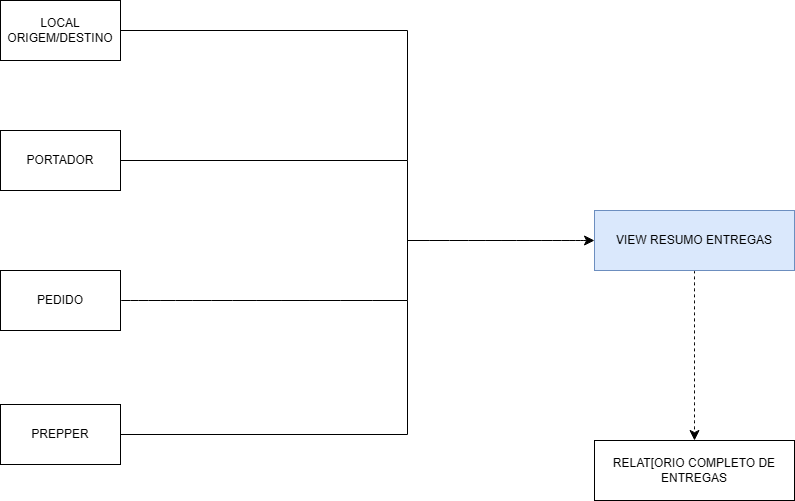

The diagram above was exported from draw.io. Its source (the exported page's mxGraphModel, read from the mxfile embedded in the PNG):
<mxGraphModel dx="2282" dy="1348" grid="1" gridSize="10" guides="1" tooltips="1" connect="1" arrows="1" fold="1" page="1" pageScale="1" pageWidth="827" pageHeight="1169" math="0" shadow="0">
  <root>
    <mxCell id="0" />
    <mxCell id="1" parent="0" />
    <mxCell id="mGEY4_qnDEc_kFkiYiXG-14" edge="1" parent="1" source="YXhNt6_YL84UlJhjIzcj-1" style="edgeStyle=orthogonalEdgeStyle;rounded=0;orthogonalLoop=1;jettySize=auto;html=1;fontSize=12;startSize=8;endSize=8;endArrow=none;endFill=0;">
      <mxGeometry relative="1" as="geometry">
        <mxPoint x="640" y="420" as="targetPoint" />
      </mxGeometry>
    </mxCell>
    <mxCell id="YXhNt6_YL84UlJhjIzcj-1" parent="1" style="rounded=0;whiteSpace=wrap;html=1;" value="PORTADOR" vertex="1">
      <mxGeometry height="60" width="120" x="233" y="250" as="geometry" />
    </mxCell>
    <mxCell id="mGEY4_qnDEc_kFkiYiXG-5" edge="1" parent="1" source="YXhNt6_YL84UlJhjIzcj-2" style="edgeStyle=none;curved=1;rounded=0;orthogonalLoop=1;jettySize=auto;html=1;fontSize=12;startSize=8;endSize=8;endArrow=none;endFill=0;">
      <mxGeometry relative="1" as="geometry">
        <mxPoint x="640" y="420" as="targetPoint" />
      </mxGeometry>
    </mxCell>
    <mxCell id="YXhNt6_YL84UlJhjIzcj-2" parent="1" style="rounded=0;whiteSpace=wrap;html=1;" value="PEDIDO" vertex="1">
      <mxGeometry height="60" width="120" x="233" y="390" as="geometry" />
    </mxCell>
    <mxCell id="mGEY4_qnDEc_kFkiYiXG-9" edge="1" parent="1" source="YXhNt6_YL84UlJhjIzcj-3" style="edgeStyle=orthogonalEdgeStyle;rounded=0;orthogonalLoop=1;jettySize=auto;html=1;fontSize=12;startSize=8;endSize=8;exitX=1;exitY=0.5;exitDx=0;exitDy=0;endArrow=none;endFill=0;">
      <mxGeometry relative="1" as="geometry">
        <mxPoint x="403" y="553.8" as="sourcePoint" />
        <mxPoint x="640" y="420" as="targetPoint" />
      </mxGeometry>
    </mxCell>
    <mxCell id="YXhNt6_YL84UlJhjIzcj-3" parent="1" style="rounded=0;whiteSpace=wrap;html=1;" value="PREPPER" vertex="1">
      <mxGeometry height="60" width="120" x="233" y="524" as="geometry" />
    </mxCell>
    <mxCell id="mGEY4_qnDEc_kFkiYiXG-10" edge="1" parent="1" source="YXhNt6_YL84UlJhjIzcj-11" style="edgeStyle=none;curved=1;rounded=0;orthogonalLoop=1;jettySize=auto;html=1;entryX=0.5;entryY=0;entryDx=0;entryDy=0;fontSize=12;startSize=8;endSize=8;dashed=1;exitX=0.5;exitY=1;exitDx=0;exitDy=0;" target="YXhNt6_YL84UlJhjIzcj-12">
      <mxGeometry relative="1" as="geometry" />
    </mxCell>
    <mxCell id="Yu_gA6qHSWWPDAq4r-Sa-1" edge="1" parent="1" source="YXhNt6_YL84UlJhjIzcj-11" style="edgeStyle=none;curved=1;rounded=0;orthogonalLoop=1;jettySize=auto;html=1;fontSize=12;startSize=8;endSize=8;startArrow=classic;startFill=1;endArrow=none;endFill=0;">
      <mxGeometry relative="1" as="geometry">
        <mxPoint x="640" y="360" as="targetPoint" />
      </mxGeometry>
    </mxCell>
    <mxCell id="YXhNt6_YL84UlJhjIzcj-11" parent="1" style="rounded=0;whiteSpace=wrap;html=1;fillColor=#dae8fc;strokeColor=#6c8ebf;" value="VIEW RESUMO ENTREGAS" vertex="1">
      <mxGeometry height="60" width="200" x="827" y="330" as="geometry" />
    </mxCell>
    <mxCell id="YXhNt6_YL84UlJhjIzcj-12" parent="1" style="rounded=0;whiteSpace=wrap;html=1;" value="RELAT[ORIO COMPLETO DE ENTREGAS" vertex="1">
      <mxGeometry height="60" width="200" x="827" y="560" as="geometry" />
    </mxCell>
    <mxCell id="mGEY4_qnDEc_kFkiYiXG-15" edge="1" parent="1" source="YXhNt6_YL84UlJhjIzcj-15" style="edgeStyle=orthogonalEdgeStyle;rounded=0;orthogonalLoop=1;jettySize=auto;html=1;fontSize=12;startSize=8;endSize=8;endArrow=none;endFill=0;">
      <mxGeometry relative="1" as="geometry">
        <mxPoint x="640" y="280" as="targetPoint" />
      </mxGeometry>
    </mxCell>
    <mxCell id="YXhNt6_YL84UlJhjIzcj-15" parent="1" style="rounded=0;whiteSpace=wrap;html=1;" value="LOCAL ORIGEM/DESTINO" vertex="1">
      <mxGeometry height="60" width="120" x="233" y="120" as="geometry" />
    </mxCell>
  </root>
</mxGraphModel>